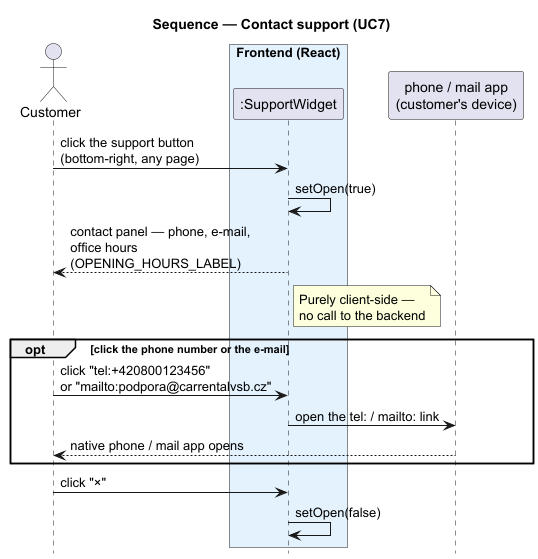

The diagram above was rendered by PlantUML. Its source (embedded in the PNG):
@startuml sequence-contact-support
skinparam backgroundColor white
skinparam responseMessageBelowArrow true
skinparam maxMessageSize 220
hide footbox
title Sequence — Contact support (UC7)

actor Customer
box "Frontend (React)" #E3F2FD
  participant ":SupportWidget" as Widget
end box
participant "phone / mail app\n(customer's device)" as Device

Customer -> Widget : click the support button\n(bottom-right, any page)
Widget -> Widget : setOpen(true)
Widget --> Customer : contact panel — phone, e-mail,\noffice hours (OPENING_HOURS_LABEL)
note right of Widget
  Purely client-side —
  no call to the backend
end note

opt click the phone number or the e-mail
  Customer -> Widget : click "tel:+420800123456"\nor "mailto:podpora@carrentalvsb.cz"
  Widget -> Device : open the tel: / mailto: link
  Device --> Customer : native phone / mail app opens
end

Customer -> Widget : click "×"
Widget -> Widget : setOpen(false)
@enduml